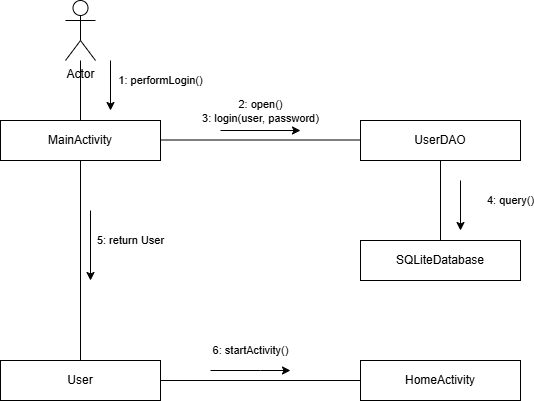

The diagram above was exported from draw.io. Its source (the exported page's mxGraphModel, read from the mxfile embedded in the PNG):
<mxGraphModel dx="1042" dy="562" grid="1" gridSize="10" guides="1" tooltips="1" connect="1" arrows="1" fold="1" page="1" pageScale="1" pageWidth="827" pageHeight="1169" math="0" shadow="0">
  <root>
    <mxCell id="0" />
    <mxCell id="1" parent="0" />
    <mxCell id="dJURiasoQddFgFic7wd4-1" parent="1" style="shape=umlActor;verticalLabelPosition=bottom;verticalAlign=top;html=1;outlineConnect=0;" value="Actor" vertex="1">
      <mxGeometry height="60" width="30" x="165" y="40" as="geometry" />
    </mxCell>
    <mxCell id="dJURiasoQddFgFic7wd4-2" parent="1" style="rounded=0;whiteSpace=wrap;html=1;" value="MainActivity" vertex="1">
      <mxGeometry height="40" width="160" x="100" y="160" as="geometry" />
    </mxCell>
    <mxCell id="dJURiasoQddFgFic7wd4-3" parent="1" style="rounded=0;whiteSpace=wrap;html=1;" value="UserDAO" vertex="1">
      <mxGeometry height="40" width="160" x="460" y="160" as="geometry" />
    </mxCell>
    <mxCell id="dJURiasoQddFgFic7wd4-4" parent="1" style="rounded=0;whiteSpace=wrap;html=1;" value="SQLiteDatabase" vertex="1">
      <mxGeometry height="40" width="160" x="460" y="280" as="geometry" />
    </mxCell>
    <mxCell id="dJURiasoQddFgFic7wd4-5" parent="1" style="rounded=0;whiteSpace=wrap;html=1;" value="User" vertex="1">
      <mxGeometry height="40" width="160" x="100" y="400" as="geometry" />
    </mxCell>
    <mxCell id="dJURiasoQddFgFic7wd4-6" parent="1" style="rounded=0;whiteSpace=wrap;html=1;" value="HomeActivity" vertex="1">
      <mxGeometry height="40" width="160" x="460" y="400" as="geometry" />
    </mxCell>
    <mxCell id="dJURiasoQddFgFic7wd4-7" edge="1" parent="1" source="dJURiasoQddFgFic7wd4-1" style="endArrow=none;html=1;exitX=0.5;exitY=1;entryX=0.5;entryY=0;labelBackgroundColor=#ffffff;endFill=0;" target="dJURiasoQddFgFic7wd4-2" value="1: performLogin()">
      <mxGeometry relative="1" x="-0.3333" y="80" as="geometry">
        <mxPoint as="offset" />
      </mxGeometry>
    </mxCell>
    <mxCell id="dJURiasoQddFgFic7wd4-8" edge="1" parent="1" style="endArrow=none;html=1;exitX=1;exitY=0.25;entryX=0;entryY=0.25;labelBackgroundColor=#ffffff;endFill=0;" value="2: open()&lt;div&gt;3: login(user, password)&lt;/div&gt;">
      <mxGeometry relative="1" y="30" as="geometry">
        <mxPoint y="1" as="offset" />
        <Array as="points" />
        <mxPoint x="260" y="179.5" as="sourcePoint" />
        <mxPoint x="460" y="179.5" as="targetPoint" />
      </mxGeometry>
    </mxCell>
    <mxCell id="dJURiasoQddFgFic7wd4-10" edge="1" parent="1" source="dJURiasoQddFgFic7wd4-3" style="endArrow=none;html=1;exitX=0.5;exitY=1;entryX=0.5;entryY=0;labelBackgroundColor=#ffffff;endFill=0;" target="dJURiasoQddFgFic7wd4-4" value="4: query()">
      <mxGeometry relative="1" y="70" as="geometry">
        <mxPoint as="offset" />
      </mxGeometry>
    </mxCell>
    <mxCell id="dJURiasoQddFgFic7wd4-11" edge="1" parent="1" source="dJURiasoQddFgFic7wd4-2" style="endArrow=none;html=1;exitX=0.5;exitY=1;entryX=0.5;entryY=0;labelBackgroundColor=#ffffff;endFill=0;" target="dJURiasoQddFgFic7wd4-5" value="5: return User">
      <mxGeometry relative="1" x="-0.2" y="50" as="geometry">
        <mxPoint as="offset" />
      </mxGeometry>
    </mxCell>
    <mxCell id="dJURiasoQddFgFic7wd4-12" edge="1" parent="1" source="dJURiasoQddFgFic7wd4-5" style="endArrow=none;html=1;exitX=1;exitY=0.5;entryX=0;entryY=0.5;labelBackgroundColor=#ffffff;endFill=0;" target="dJURiasoQddFgFic7wd4-6" value="6: startActivity()">
      <mxGeometry relative="1" x="-0.1" y="30" as="geometry">
        <mxPoint as="offset" />
      </mxGeometry>
    </mxCell>
    <mxCell id="wXYCGkBPdrYRWJ0oMnMV-3" edge="1" parent="1" style="edgeStyle=none;orthogonalLoop=1;jettySize=auto;html=1;rounded=0;" value="">
      <mxGeometry relative="1" width="100" as="geometry">
        <Array as="points" />
        <mxPoint x="190" y="250" as="sourcePoint" />
        <mxPoint x="190" y="320" as="targetPoint" />
      </mxGeometry>
    </mxCell>
    <mxCell id="_oMaGzIwG58CLg9oRhJs-1" edge="1" parent="1" style="edgeStyle=none;orthogonalLoop=1;jettySize=auto;html=1;rounded=0;" value="">
      <mxGeometry relative="1" width="100" as="geometry">
        <Array as="points" />
        <mxPoint x="320" y="170" as="sourcePoint" />
        <mxPoint x="400" y="170" as="targetPoint" />
      </mxGeometry>
    </mxCell>
    <mxCell id="_oMaGzIwG58CLg9oRhJs-2" edge="1" parent="1" style="edgeStyle=none;orthogonalLoop=1;jettySize=auto;html=1;rounded=0;" value="">
      <mxGeometry relative="1" width="100" as="geometry">
        <Array as="points" />
        <mxPoint x="560" y="220" as="sourcePoint" />
        <mxPoint x="560" y="270" as="targetPoint" />
      </mxGeometry>
    </mxCell>
    <mxCell id="_oMaGzIwG58CLg9oRhJs-3" edge="1" parent="1" style="edgeStyle=none;orthogonalLoop=1;jettySize=auto;html=1;rounded=0;" value="">
      <mxGeometry relative="1" width="100" as="geometry">
        <Array as="points">
          <mxPoint x="360" y="410" />
        </Array>
        <mxPoint x="310" y="410" as="sourcePoint" />
        <mxPoint x="390" y="410" as="targetPoint" />
      </mxGeometry>
    </mxCell>
    <mxCell id="zHM7kdacDu15BoiaFMRP-1" edge="1" parent="1" style="edgeStyle=none;orthogonalLoop=1;jettySize=auto;html=1;rounded=0;" value="">
      <mxGeometry relative="1" width="100" as="geometry">
        <Array as="points" />
        <mxPoint x="210" y="100" as="sourcePoint" />
        <mxPoint x="210" y="150" as="targetPoint" />
      </mxGeometry>
    </mxCell>
  </root>
</mxGraphModel>